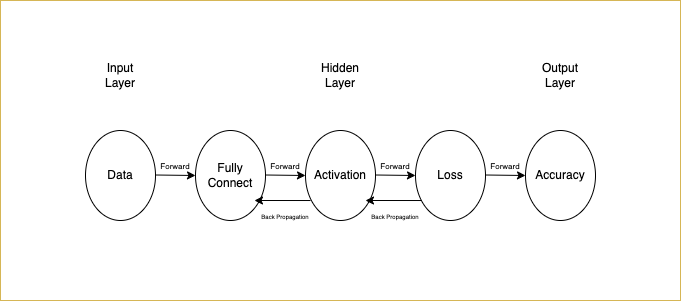

The diagram above was exported from draw.io. Its source (the exported page's mxGraphModel, read from the mxfile embedded in the PNG):
<mxGraphModel dx="946" dy="523" grid="1" gridSize="10" guides="1" tooltips="1" connect="1" arrows="1" fold="1" page="1" pageScale="1" pageWidth="827" pageHeight="1169" background="#FFFFFF" math="0" shadow="0">
  <root>
    <mxCell id="WIyWlLk6GJQsqaUBKTNV-0" />
    <mxCell id="WIyWlLk6GJQsqaUBKTNV-1" parent="WIyWlLk6GJQsqaUBKTNV-0" />
    <mxCell id="5GKtf_qTc8q4aHG-KO9R-1" value="" style="rounded=0;whiteSpace=wrap;html=1;fontSize=6;fillColor=#FFFFFF;strokeColor=#d6b656;" vertex="1" parent="WIyWlLk6GJQsqaUBKTNV-1">
      <mxGeometry x="55" y="140" width="680" height="300" as="geometry" />
    </mxCell>
    <mxCell id="F_i0khBpR1WR50BoNfie-0" value="" style="ellipse;whiteSpace=wrap;html=1;" parent="WIyWlLk6GJQsqaUBKTNV-1" vertex="1">
      <mxGeometry x="140" y="270" width="70" height="90" as="geometry" />
    </mxCell>
    <mxCell id="F_i0khBpR1WR50BoNfie-1" value="" style="endArrow=classic;html=1;rounded=0;" parent="WIyWlLk6GJQsqaUBKTNV-1" edge="1">
      <mxGeometry width="50" height="50" relative="1" as="geometry">
        <mxPoint x="210" y="314.5" as="sourcePoint" />
        <mxPoint x="250" y="315" as="targetPoint" />
      </mxGeometry>
    </mxCell>
    <mxCell id="F_i0khBpR1WR50BoNfie-10" value="Data" style="text;html=1;strokeColor=none;fillColor=none;align=center;verticalAlign=middle;whiteSpace=wrap;rounded=0;" parent="WIyWlLk6GJQsqaUBKTNV-1" vertex="1">
      <mxGeometry x="145" y="300" width="60" height="30" as="geometry" />
    </mxCell>
    <mxCell id="F_i0khBpR1WR50BoNfie-15" value="" style="ellipse;whiteSpace=wrap;html=1;" parent="WIyWlLk6GJQsqaUBKTNV-1" vertex="1">
      <mxGeometry x="470" y="270" width="70" height="90" as="geometry" />
    </mxCell>
    <mxCell id="F_i0khBpR1WR50BoNfie-16" value="" style="ellipse;whiteSpace=wrap;html=1;" parent="WIyWlLk6GJQsqaUBKTNV-1" vertex="1">
      <mxGeometry x="360" y="270" width="70" height="90" as="geometry" />
    </mxCell>
    <mxCell id="F_i0khBpR1WR50BoNfie-17" value="" style="ellipse;whiteSpace=wrap;html=1;" parent="WIyWlLk6GJQsqaUBKTNV-1" vertex="1">
      <mxGeometry x="580" y="270" width="70" height="90" as="geometry" />
    </mxCell>
    <mxCell id="F_i0khBpR1WR50BoNfie-19" value="" style="endArrow=classic;html=1;rounded=0;" parent="WIyWlLk6GJQsqaUBKTNV-1" edge="1">
      <mxGeometry width="50" height="50" relative="1" as="geometry">
        <mxPoint x="320" y="314.5" as="sourcePoint" />
        <mxPoint x="360" y="315" as="targetPoint" />
      </mxGeometry>
    </mxCell>
    <mxCell id="F_i0khBpR1WR50BoNfie-20" value="" style="endArrow=classic;html=1;rounded=0;" parent="WIyWlLk6GJQsqaUBKTNV-1" edge="1">
      <mxGeometry width="50" height="50" relative="1" as="geometry">
        <mxPoint x="430" y="314.5" as="sourcePoint" />
        <mxPoint x="470" y="315" as="targetPoint" />
      </mxGeometry>
    </mxCell>
    <mxCell id="F_i0khBpR1WR50BoNfie-21" value="" style="endArrow=classic;html=1;rounded=0;" parent="WIyWlLk6GJQsqaUBKTNV-1" edge="1">
      <mxGeometry width="50" height="50" relative="1" as="geometry">
        <mxPoint x="540" y="314.5" as="sourcePoint" />
        <mxPoint x="580" y="315" as="targetPoint" />
      </mxGeometry>
    </mxCell>
    <mxCell id="F_i0khBpR1WR50BoNfie-18" value="" style="ellipse;whiteSpace=wrap;html=1;" parent="WIyWlLk6GJQsqaUBKTNV-1" vertex="1">
      <mxGeometry x="250" y="270" width="70" height="90" as="geometry" />
    </mxCell>
    <mxCell id="F_i0khBpR1WR50BoNfie-11" value="Fully Connect" style="text;html=1;strokeColor=none;fillColor=none;align=center;verticalAlign=middle;whiteSpace=wrap;rounded=0;" parent="WIyWlLk6GJQsqaUBKTNV-1" vertex="1">
      <mxGeometry x="255" y="300" width="60" height="30" as="geometry" />
    </mxCell>
    <mxCell id="F_i0khBpR1WR50BoNfie-12" value="Activation" style="text;html=1;strokeColor=none;fillColor=none;align=center;verticalAlign=middle;whiteSpace=wrap;rounded=0;" parent="WIyWlLk6GJQsqaUBKTNV-1" vertex="1">
      <mxGeometry x="365" y="300" width="60" height="30" as="geometry" />
    </mxCell>
    <mxCell id="F_i0khBpR1WR50BoNfie-13" value="Loss" style="text;html=1;strokeColor=none;fillColor=none;align=center;verticalAlign=middle;whiteSpace=wrap;rounded=0;" parent="WIyWlLk6GJQsqaUBKTNV-1" vertex="1">
      <mxGeometry x="475" y="300" width="60" height="30" as="geometry" />
    </mxCell>
    <mxCell id="F_i0khBpR1WR50BoNfie-14" value="Accuracy" style="text;html=1;strokeColor=none;fillColor=none;align=center;verticalAlign=middle;whiteSpace=wrap;rounded=0;" parent="WIyWlLk6GJQsqaUBKTNV-1" vertex="1">
      <mxGeometry x="585" y="300" width="60" height="30" as="geometry" />
    </mxCell>
    <mxCell id="F_i0khBpR1WR50BoNfie-23" value="Input Layer" style="text;html=1;strokeColor=none;fillColor=none;align=center;verticalAlign=middle;whiteSpace=wrap;rounded=0;" parent="WIyWlLk6GJQsqaUBKTNV-1" vertex="1">
      <mxGeometry x="145" y="200" width="60" height="30" as="geometry" />
    </mxCell>
    <mxCell id="F_i0khBpR1WR50BoNfie-24" value="Hidden Layer" style="text;html=1;strokeColor=none;fillColor=none;align=center;verticalAlign=middle;whiteSpace=wrap;rounded=0;" parent="WIyWlLk6GJQsqaUBKTNV-1" vertex="1">
      <mxGeometry x="365" y="200" width="60" height="30" as="geometry" />
    </mxCell>
    <mxCell id="F_i0khBpR1WR50BoNfie-25" value="Output Layer" style="text;html=1;strokeColor=none;fillColor=none;align=center;verticalAlign=middle;whiteSpace=wrap;rounded=0;" parent="WIyWlLk6GJQsqaUBKTNV-1" vertex="1">
      <mxGeometry x="585" y="200" width="60" height="30" as="geometry" />
    </mxCell>
    <mxCell id="F_i0khBpR1WR50BoNfie-26" value="" style="endArrow=classic;html=1;rounded=0;exitX=0.086;exitY=0.778;exitDx=0;exitDy=0;exitPerimeter=0;" parent="WIyWlLk6GJQsqaUBKTNV-1" source="F_i0khBpR1WR50BoNfie-15" edge="1">
      <mxGeometry width="50" height="50" relative="1" as="geometry">
        <mxPoint x="470" y="340" as="sourcePoint" />
        <mxPoint x="420" y="340" as="targetPoint" />
      </mxGeometry>
    </mxCell>
    <mxCell id="F_i0khBpR1WR50BoNfie-28" value="" style="endArrow=classic;html=1;rounded=0;exitX=0.086;exitY=0.778;exitDx=0;exitDy=0;exitPerimeter=0;" parent="WIyWlLk6GJQsqaUBKTNV-1" edge="1">
      <mxGeometry width="50" height="50" relative="1" as="geometry">
        <mxPoint x="365" y="340.02" as="sourcePoint" />
        <mxPoint x="308.98" y="340" as="targetPoint" />
      </mxGeometry>
    </mxCell>
    <mxCell id="F_i0khBpR1WR50BoNfie-29" value="&lt;font style=&quot;font-size: 6px&quot;&gt;Back Propagation&lt;/font&gt;" style="text;html=1;strokeColor=none;fillColor=none;align=center;verticalAlign=middle;whiteSpace=wrap;rounded=0;" parent="WIyWlLk6GJQsqaUBKTNV-1" vertex="1">
      <mxGeometry x="310" y="340" width="60" height="30" as="geometry" />
    </mxCell>
    <mxCell id="F_i0khBpR1WR50BoNfie-30" value="&lt;font style=&quot;font-size: 8px&quot;&gt;Forward&lt;/font&gt;" style="text;html=1;strokeColor=none;fillColor=none;align=center;verticalAlign=middle;whiteSpace=wrap;rounded=0;" parent="WIyWlLk6GJQsqaUBKTNV-1" vertex="1">
      <mxGeometry x="200" y="290" width="60" height="30" as="geometry" />
    </mxCell>
    <mxCell id="F_i0khBpR1WR50BoNfie-31" value="&lt;font style=&quot;font-size: 8px&quot;&gt;Forward&lt;/font&gt;" style="text;html=1;strokeColor=none;fillColor=none;align=center;verticalAlign=middle;whiteSpace=wrap;rounded=0;" parent="WIyWlLk6GJQsqaUBKTNV-1" vertex="1">
      <mxGeometry x="310" y="290" width="60" height="30" as="geometry" />
    </mxCell>
    <mxCell id="F_i0khBpR1WR50BoNfie-32" value="&lt;font style=&quot;font-size: 8px&quot;&gt;Forward&lt;/font&gt;" style="text;html=1;strokeColor=none;fillColor=none;align=center;verticalAlign=middle;whiteSpace=wrap;rounded=0;" parent="WIyWlLk6GJQsqaUBKTNV-1" vertex="1">
      <mxGeometry x="420" y="290" width="60" height="30" as="geometry" />
    </mxCell>
    <mxCell id="F_i0khBpR1WR50BoNfie-33" value="&lt;font style=&quot;font-size: 8px&quot;&gt;Forward&lt;/font&gt;" style="text;html=1;strokeColor=none;fillColor=none;align=center;verticalAlign=middle;whiteSpace=wrap;rounded=0;" parent="WIyWlLk6GJQsqaUBKTNV-1" vertex="1">
      <mxGeometry x="530" y="290" width="60" height="30" as="geometry" />
    </mxCell>
    <mxCell id="F_i0khBpR1WR50BoNfie-34" value="&lt;font style=&quot;font-size: 6px&quot;&gt;Back Propagation&lt;/font&gt;" style="text;html=1;strokeColor=none;fillColor=none;align=center;verticalAlign=middle;whiteSpace=wrap;rounded=0;" parent="WIyWlLk6GJQsqaUBKTNV-1" vertex="1">
      <mxGeometry x="420" y="340" width="60" height="30" as="geometry" />
    </mxCell>
  </root>
</mxGraphModel>